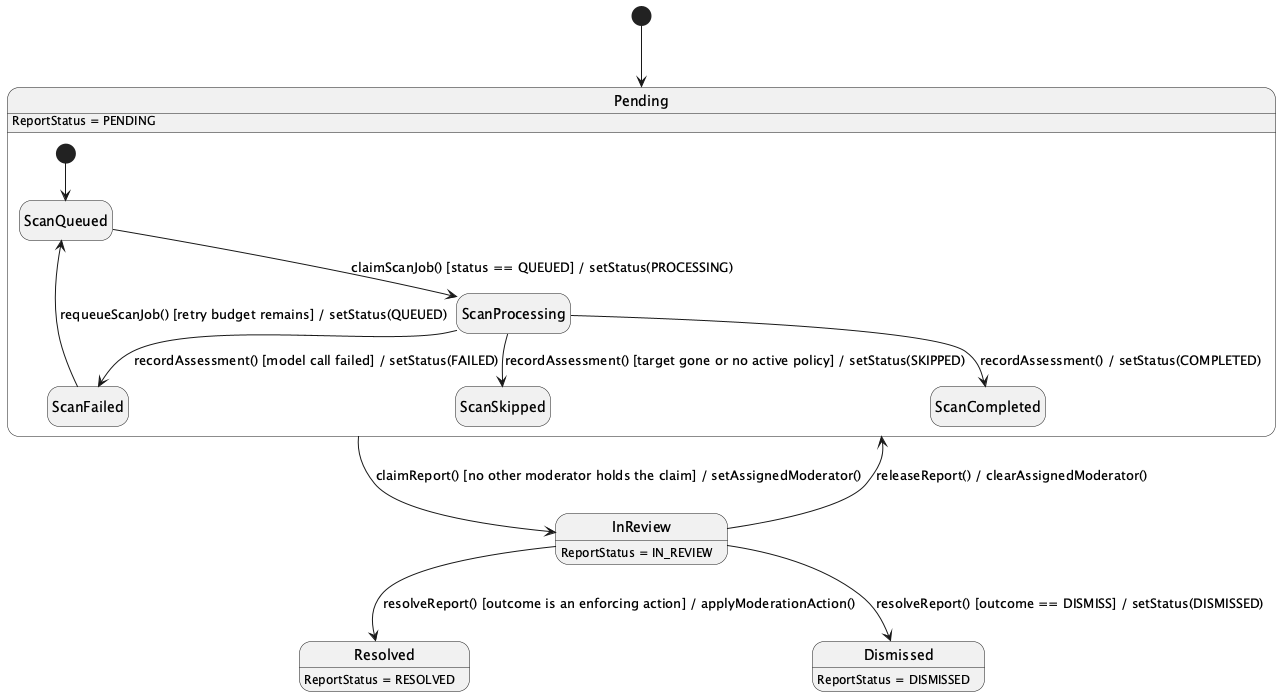

The diagram above was rendered by PlantUML. Its source (embedded in the PNG):
@startuml
hide empty description
[*] --> Pending

Pending --> InReview : claimReport() [no other moderator holds the claim] / setAssignedModerator()
InReview --> Pending : releaseReport() / clearAssignedModerator()
InReview --> Resolved : resolveReport() [outcome is an enforcing action] / applyModerationAction()
InReview --> Dismissed : resolveReport() [outcome == DISMISS] / setStatus(DISMISSED)

state Pending {
  [*] --> ScanQueued
  ScanQueued --> ScanProcessing : claimScanJob() [status == QUEUED] / setStatus(PROCESSING)
  ScanProcessing --> ScanCompleted : recordAssessment() / setStatus(COMPLETED)
  ScanProcessing --> ScanFailed : recordAssessment() [model call failed] / setStatus(FAILED)
  ScanProcessing --> ScanSkipped : recordAssessment() [target gone or no active policy] / setStatus(SKIPPED)
  ScanFailed --> ScanQueued : requeueScanJob() [retry budget remains] / setStatus(QUEUED)
}

Pending : ReportStatus = PENDING
InReview : ReportStatus = IN_REVIEW
Resolved : ReportStatus = RESOLVED
Dismissed : ReportStatus = DISMISSED
@enduml